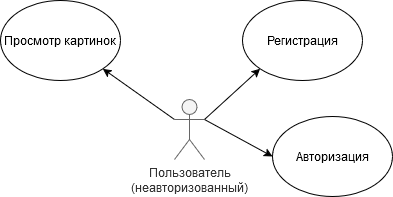

The diagram above was exported from draw.io. Its source (the exported page's mxGraphModel, read from the mxfile embedded in the PNG):
<mxGraphModel dx="2261" dy="793" grid="0" gridSize="10" guides="1" tooltips="1" connect="1" arrows="1" fold="1" page="1" pageScale="1" pageWidth="827" pageHeight="1169" math="0" shadow="0">
  <root>
    <mxCell id="0" />
    <mxCell id="1" parent="0" />
    <mxCell id="4XwufChyHULgnvLvFmoj-16" value="" style="edgeStyle=orthogonalEdgeStyle;rounded=0;orthogonalLoop=1;jettySize=auto;html=1;" parent="1" edge="1">
      <mxGeometry relative="1" as="geometry">
        <mxPoint x="610" y="230" as="targetPoint" />
      </mxGeometry>
    </mxCell>
    <mxCell id="4XwufChyHULgnvLvFmoj-18" value="" style="edgeStyle=orthogonalEdgeStyle;rounded=0;orthogonalLoop=1;jettySize=auto;html=1;" parent="1" edge="1">
      <mxGeometry relative="1" as="geometry">
        <mxPoint x="790" y="270" as="targetPoint" />
      </mxGeometry>
    </mxCell>
    <mxCell id="4XwufChyHULgnvLvFmoj-19" value="" style="edgeStyle=orthogonalEdgeStyle;rounded=0;orthogonalLoop=1;jettySize=auto;html=1;" parent="1" edge="1">
      <mxGeometry relative="1" as="geometry">
        <mxPoint x="790" y="350" as="targetPoint" />
      </mxGeometry>
    </mxCell>
    <mxCell id="1ckEkhAvHQNGdBm3G2Qh-1" style="rounded=0;orthogonalLoop=1;jettySize=auto;html=1;exitX=1;exitY=0.3333333333333333;exitDx=0;exitDy=0;exitPerimeter=0;entryX=0;entryY=0.5;entryDx=0;entryDy=0;" edge="1" parent="1" source="1ckEkhAvHQNGdBm3G2Qh-4" target="1ckEkhAvHQNGdBm3G2Qh-9">
      <mxGeometry relative="1" as="geometry" />
    </mxCell>
    <mxCell id="1ckEkhAvHQNGdBm3G2Qh-2" style="rounded=0;orthogonalLoop=1;jettySize=auto;html=1;exitX=0;exitY=0.3333333333333333;exitDx=0;exitDy=0;exitPerimeter=0;entryX=1;entryY=1;entryDx=0;entryDy=0;" edge="1" parent="1" source="1ckEkhAvHQNGdBm3G2Qh-4" target="1ckEkhAvHQNGdBm3G2Qh-7">
      <mxGeometry relative="1" as="geometry" />
    </mxCell>
    <mxCell id="1ckEkhAvHQNGdBm3G2Qh-3" style="rounded=0;orthogonalLoop=1;jettySize=auto;html=1;exitX=1;exitY=0.3333333333333333;exitDx=0;exitDy=0;exitPerimeter=0;entryX=0;entryY=1;entryDx=0;entryDy=0;" edge="1" parent="1" source="1ckEkhAvHQNGdBm3G2Qh-4" target="1ckEkhAvHQNGdBm3G2Qh-8">
      <mxGeometry relative="1" as="geometry" />
    </mxCell>
    <mxCell id="1ckEkhAvHQNGdBm3G2Qh-4" value="&lt;div&gt;Пользователь&lt;/div&gt;&lt;div&gt;(неавторизованный)&lt;br&gt;&lt;/div&gt;" style="shape=umlActor;verticalLabelPosition=bottom;verticalAlign=top;html=1;outlineConnect=0;fillColor=#f5f5f5;fontColor=#333333;strokeColor=#666666;" vertex="1" parent="1">
      <mxGeometry x="-127" y="560" width="30" height="60" as="geometry" />
    </mxCell>
    <mxCell id="1ckEkhAvHQNGdBm3G2Qh-7" value="&lt;div&gt;Просмотр картинок&lt;/div&gt;" style="ellipse;whiteSpace=wrap;html=1;" vertex="1" parent="1">
      <mxGeometry x="-301" y="461" width="120" height="80" as="geometry" />
    </mxCell>
    <mxCell id="1ckEkhAvHQNGdBm3G2Qh-8" value="Регистрация" style="ellipse;whiteSpace=wrap;html=1;" vertex="1" parent="1">
      <mxGeometry x="-59" y="461" width="120" height="80" as="geometry" />
    </mxCell>
    <mxCell id="1ckEkhAvHQNGdBm3G2Qh-9" value="Авторизация" style="ellipse;whiteSpace=wrap;html=1;" vertex="1" parent="1">
      <mxGeometry x="-29" y="577" width="120" height="80" as="geometry" />
    </mxCell>
  </root>
</mxGraphModel>